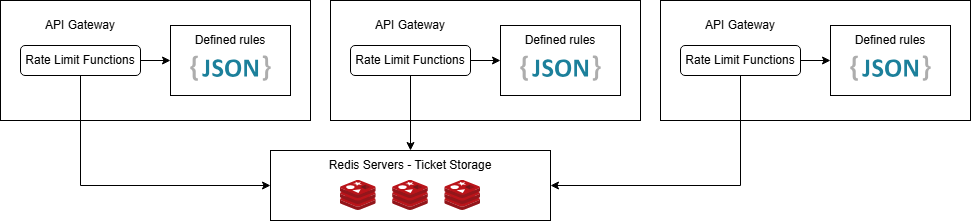

The diagram above was exported from draw.io. Its source (the exported page's mxGraphModel, read from the mxfile embedded in the PNG):
<mxGraphModel dx="2171" dy="723" grid="1" gridSize="10" guides="1" tooltips="1" connect="1" arrows="1" fold="1" page="1" pageScale="1" pageWidth="827" pageHeight="1169" math="0" shadow="0">
  <root>
    <mxCell id="0" />
    <mxCell id="1" parent="0" />
    <mxCell id="8H64Kdk5jkYDvHZAVhRx-18" value="" style="group" vertex="1" connectable="0" parent="1">
      <mxGeometry x="160" y="90" width="350" height="220" as="geometry" />
    </mxCell>
    <mxCell id="8H64Kdk5jkYDvHZAVhRx-13" value="" style="group" vertex="1" connectable="0" parent="8H64Kdk5jkYDvHZAVhRx-18">
      <mxGeometry y="150" width="220" height="70" as="geometry" />
    </mxCell>
    <mxCell id="8H64Kdk5jkYDvHZAVhRx-11" value="" style="rounded=0;whiteSpace=wrap;html=1;" vertex="1" parent="8H64Kdk5jkYDvHZAVhRx-13">
      <mxGeometry x="-60" width="280" height="70" as="geometry" />
    </mxCell>
    <mxCell id="8H64Kdk5jkYDvHZAVhRx-6" value="" style="image;sketch=0;aspect=fixed;html=1;points=[];align=center;fontSize=12;image=img/lib/mscae/Cache_Redis_Product.svg;" vertex="1" parent="8H64Kdk5jkYDvHZAVhRx-13">
      <mxGeometry x="10" y="30" width="35.71" height="30" as="geometry" />
    </mxCell>
    <mxCell id="8H64Kdk5jkYDvHZAVhRx-9" value="" style="image;sketch=0;aspect=fixed;html=1;points=[];align=center;fontSize=12;image=img/lib/mscae/Cache_Redis_Product.svg;" vertex="1" parent="8H64Kdk5jkYDvHZAVhRx-13">
      <mxGeometry x="62.139999999999986" y="30" width="35.71" height="30" as="geometry" />
    </mxCell>
    <mxCell id="8H64Kdk5jkYDvHZAVhRx-10" value="" style="image;sketch=0;aspect=fixed;html=1;points=[];align=center;fontSize=12;image=img/lib/mscae/Cache_Redis_Product.svg;" vertex="1" parent="8H64Kdk5jkYDvHZAVhRx-13">
      <mxGeometry x="114.29000000000002" y="30" width="35.71" height="30" as="geometry" />
    </mxCell>
    <mxCell id="8H64Kdk5jkYDvHZAVhRx-12" value="Redis Servers - Ticket Storage" style="text;html=1;align=center;verticalAlign=middle;whiteSpace=wrap;rounded=0;" vertex="1" parent="8H64Kdk5jkYDvHZAVhRx-13">
      <mxGeometry x="-30" width="220" height="30" as="geometry" />
    </mxCell>
    <mxCell id="8H64Kdk5jkYDvHZAVhRx-34" value="" style="group" vertex="1" connectable="0" parent="8H64Kdk5jkYDvHZAVhRx-18">
      <mxGeometry width="310" height="120" as="geometry" />
    </mxCell>
    <mxCell id="8H64Kdk5jkYDvHZAVhRx-1" value="" style="rounded=0;whiteSpace=wrap;html=1;" vertex="1" parent="8H64Kdk5jkYDvHZAVhRx-34">
      <mxGeometry width="310" height="120" as="geometry" />
    </mxCell>
    <mxCell id="8H64Kdk5jkYDvHZAVhRx-2" value="API Gateway" style="text;html=1;align=center;verticalAlign=middle;whiteSpace=wrap;rounded=0;" vertex="1" parent="8H64Kdk5jkYDvHZAVhRx-34">
      <mxGeometry x="20" y="10" width="120" height="30" as="geometry" />
    </mxCell>
    <mxCell id="8H64Kdk5jkYDvHZAVhRx-5" value="" style="group" vertex="1" connectable="0" parent="8H64Kdk5jkYDvHZAVhRx-34">
      <mxGeometry x="10" y="45" width="140" height="30" as="geometry" />
    </mxCell>
    <mxCell id="8H64Kdk5jkYDvHZAVhRx-3" value="" style="rounded=1;whiteSpace=wrap;html=1;" vertex="1" parent="8H64Kdk5jkYDvHZAVhRx-5">
      <mxGeometry x="10" width="120" height="30" as="geometry" />
    </mxCell>
    <mxCell id="8H64Kdk5jkYDvHZAVhRx-4" value="Rate Limit Functions" style="text;html=1;align=center;verticalAlign=middle;whiteSpace=wrap;rounded=0;" vertex="1" parent="8H64Kdk5jkYDvHZAVhRx-5">
      <mxGeometry width="140" height="30" as="geometry" />
    </mxCell>
    <mxCell id="8H64Kdk5jkYDvHZAVhRx-17" value="" style="group" vertex="1" connectable="0" parent="8H64Kdk5jkYDvHZAVhRx-34">
      <mxGeometry x="170" y="25" width="120" height="70" as="geometry" />
    </mxCell>
    <mxCell id="8H64Kdk5jkYDvHZAVhRx-16" value="" style="rounded=0;whiteSpace=wrap;html=1;" vertex="1" parent="8H64Kdk5jkYDvHZAVhRx-17">
      <mxGeometry width="120" height="70" as="geometry" />
    </mxCell>
    <mxCell id="8H64Kdk5jkYDvHZAVhRx-14" value="" style="dashed=0;outlineConnect=0;html=1;align=center;labelPosition=center;verticalLabelPosition=bottom;verticalAlign=top;shape=mxgraph.weblogos.json_2" vertex="1" parent="8H64Kdk5jkYDvHZAVhRx-17">
      <mxGeometry x="19.80000000000001" y="30" width="80.4" height="25.200000000000003" as="geometry" />
    </mxCell>
    <mxCell id="8H64Kdk5jkYDvHZAVhRx-15" value="Defined rules" style="text;html=1;align=center;verticalAlign=middle;whiteSpace=wrap;rounded=0;" vertex="1" parent="8H64Kdk5jkYDvHZAVhRx-17">
      <mxGeometry x="20.399999999999977" width="79.8" height="30" as="geometry" />
    </mxCell>
    <mxCell id="8H64Kdk5jkYDvHZAVhRx-20" style="edgeStyle=orthogonalEdgeStyle;rounded=0;orthogonalLoop=1;jettySize=auto;html=1;exitX=0.929;exitY=0.5;exitDx=0;exitDy=0;entryX=0;entryY=0.5;entryDx=0;entryDy=0;exitPerimeter=0;" edge="1" parent="8H64Kdk5jkYDvHZAVhRx-34" source="8H64Kdk5jkYDvHZAVhRx-4" target="8H64Kdk5jkYDvHZAVhRx-16">
      <mxGeometry relative="1" as="geometry" />
    </mxCell>
    <mxCell id="8H64Kdk5jkYDvHZAVhRx-19" style="edgeStyle=orthogonalEdgeStyle;rounded=0;orthogonalLoop=1;jettySize=auto;html=1;exitX=0.5;exitY=1;exitDx=0;exitDy=0;entryX=0.5;entryY=0;entryDx=0;entryDy=0;" edge="1" parent="8H64Kdk5jkYDvHZAVhRx-18" source="8H64Kdk5jkYDvHZAVhRx-4" target="8H64Kdk5jkYDvHZAVhRx-12">
      <mxGeometry relative="1" as="geometry" />
    </mxCell>
    <mxCell id="8H64Kdk5jkYDvHZAVhRx-35" value="" style="group" vertex="1" connectable="0" parent="1">
      <mxGeometry x="490" y="90" width="310" height="120" as="geometry" />
    </mxCell>
    <mxCell id="8H64Kdk5jkYDvHZAVhRx-36" value="" style="rounded=0;whiteSpace=wrap;html=1;" vertex="1" parent="8H64Kdk5jkYDvHZAVhRx-35">
      <mxGeometry width="310" height="120" as="geometry" />
    </mxCell>
    <mxCell id="8H64Kdk5jkYDvHZAVhRx-37" value="API Gateway" style="text;html=1;align=center;verticalAlign=middle;whiteSpace=wrap;rounded=0;" vertex="1" parent="8H64Kdk5jkYDvHZAVhRx-35">
      <mxGeometry x="20" y="10" width="120" height="30" as="geometry" />
    </mxCell>
    <mxCell id="8H64Kdk5jkYDvHZAVhRx-38" value="" style="group" vertex="1" connectable="0" parent="8H64Kdk5jkYDvHZAVhRx-35">
      <mxGeometry x="10" y="45" width="140" height="30" as="geometry" />
    </mxCell>
    <mxCell id="8H64Kdk5jkYDvHZAVhRx-39" value="" style="rounded=1;whiteSpace=wrap;html=1;" vertex="1" parent="8H64Kdk5jkYDvHZAVhRx-38">
      <mxGeometry x="10" width="120" height="30" as="geometry" />
    </mxCell>
    <mxCell id="8H64Kdk5jkYDvHZAVhRx-40" value="Rate Limit Functions" style="text;html=1;align=center;verticalAlign=middle;whiteSpace=wrap;rounded=0;" vertex="1" parent="8H64Kdk5jkYDvHZAVhRx-38">
      <mxGeometry width="140" height="30" as="geometry" />
    </mxCell>
    <mxCell id="8H64Kdk5jkYDvHZAVhRx-41" value="" style="group" vertex="1" connectable="0" parent="8H64Kdk5jkYDvHZAVhRx-35">
      <mxGeometry x="170" y="25" width="120" height="70" as="geometry" />
    </mxCell>
    <mxCell id="8H64Kdk5jkYDvHZAVhRx-42" value="" style="rounded=0;whiteSpace=wrap;html=1;" vertex="1" parent="8H64Kdk5jkYDvHZAVhRx-41">
      <mxGeometry width="120" height="70" as="geometry" />
    </mxCell>
    <mxCell id="8H64Kdk5jkYDvHZAVhRx-43" value="" style="dashed=0;outlineConnect=0;html=1;align=center;labelPosition=center;verticalLabelPosition=bottom;verticalAlign=top;shape=mxgraph.weblogos.json_2" vertex="1" parent="8H64Kdk5jkYDvHZAVhRx-41">
      <mxGeometry x="19.80000000000001" y="30" width="80.4" height="25.200000000000003" as="geometry" />
    </mxCell>
    <mxCell id="8H64Kdk5jkYDvHZAVhRx-44" value="Defined rules" style="text;html=1;align=center;verticalAlign=middle;whiteSpace=wrap;rounded=0;" vertex="1" parent="8H64Kdk5jkYDvHZAVhRx-41">
      <mxGeometry x="20.399999999999977" width="79.8" height="30" as="geometry" />
    </mxCell>
    <mxCell id="8H64Kdk5jkYDvHZAVhRx-45" style="edgeStyle=orthogonalEdgeStyle;rounded=0;orthogonalLoop=1;jettySize=auto;html=1;exitX=0.929;exitY=0.5;exitDx=0;exitDy=0;entryX=0;entryY=0.5;entryDx=0;entryDy=0;exitPerimeter=0;" edge="1" parent="8H64Kdk5jkYDvHZAVhRx-35" source="8H64Kdk5jkYDvHZAVhRx-40" target="8H64Kdk5jkYDvHZAVhRx-42">
      <mxGeometry relative="1" as="geometry" />
    </mxCell>
    <mxCell id="8H64Kdk5jkYDvHZAVhRx-46" value="" style="group" vertex="1" connectable="0" parent="1">
      <mxGeometry x="-170" y="90" width="310" height="120" as="geometry" />
    </mxCell>
    <mxCell id="8H64Kdk5jkYDvHZAVhRx-47" value="" style="rounded=0;whiteSpace=wrap;html=1;" vertex="1" parent="8H64Kdk5jkYDvHZAVhRx-46">
      <mxGeometry width="310" height="120" as="geometry" />
    </mxCell>
    <mxCell id="8H64Kdk5jkYDvHZAVhRx-48" value="API Gateway" style="text;html=1;align=center;verticalAlign=middle;whiteSpace=wrap;rounded=0;" vertex="1" parent="8H64Kdk5jkYDvHZAVhRx-46">
      <mxGeometry x="20" y="10" width="120" height="30" as="geometry" />
    </mxCell>
    <mxCell id="8H64Kdk5jkYDvHZAVhRx-49" value="" style="group" vertex="1" connectable="0" parent="8H64Kdk5jkYDvHZAVhRx-46">
      <mxGeometry x="10" y="45" width="140" height="30" as="geometry" />
    </mxCell>
    <mxCell id="8H64Kdk5jkYDvHZAVhRx-50" value="" style="rounded=1;whiteSpace=wrap;html=1;" vertex="1" parent="8H64Kdk5jkYDvHZAVhRx-49">
      <mxGeometry x="10" width="120" height="30" as="geometry" />
    </mxCell>
    <mxCell id="8H64Kdk5jkYDvHZAVhRx-51" value="Rate Limit Functions" style="text;html=1;align=center;verticalAlign=middle;whiteSpace=wrap;rounded=0;" vertex="1" parent="8H64Kdk5jkYDvHZAVhRx-49">
      <mxGeometry width="140" height="30" as="geometry" />
    </mxCell>
    <mxCell id="8H64Kdk5jkYDvHZAVhRx-52" value="" style="group" vertex="1" connectable="0" parent="8H64Kdk5jkYDvHZAVhRx-46">
      <mxGeometry x="170" y="25" width="120" height="70" as="geometry" />
    </mxCell>
    <mxCell id="8H64Kdk5jkYDvHZAVhRx-53" value="" style="rounded=0;whiteSpace=wrap;html=1;" vertex="1" parent="8H64Kdk5jkYDvHZAVhRx-52">
      <mxGeometry width="120" height="70" as="geometry" />
    </mxCell>
    <mxCell id="8H64Kdk5jkYDvHZAVhRx-54" value="" style="dashed=0;outlineConnect=0;html=1;align=center;labelPosition=center;verticalLabelPosition=bottom;verticalAlign=top;shape=mxgraph.weblogos.json_2" vertex="1" parent="8H64Kdk5jkYDvHZAVhRx-52">
      <mxGeometry x="19.80000000000001" y="30" width="80.4" height="25.200000000000003" as="geometry" />
    </mxCell>
    <mxCell id="8H64Kdk5jkYDvHZAVhRx-55" value="Defined rules" style="text;html=1;align=center;verticalAlign=middle;whiteSpace=wrap;rounded=0;" vertex="1" parent="8H64Kdk5jkYDvHZAVhRx-52">
      <mxGeometry x="20.399999999999977" width="79.8" height="30" as="geometry" />
    </mxCell>
    <mxCell id="8H64Kdk5jkYDvHZAVhRx-56" style="edgeStyle=orthogonalEdgeStyle;rounded=0;orthogonalLoop=1;jettySize=auto;html=1;exitX=0.929;exitY=0.5;exitDx=0;exitDy=0;entryX=0;entryY=0.5;entryDx=0;entryDy=0;exitPerimeter=0;" edge="1" parent="8H64Kdk5jkYDvHZAVhRx-46" source="8H64Kdk5jkYDvHZAVhRx-51" target="8H64Kdk5jkYDvHZAVhRx-53">
      <mxGeometry relative="1" as="geometry" />
    </mxCell>
    <mxCell id="8H64Kdk5jkYDvHZAVhRx-57" style="edgeStyle=orthogonalEdgeStyle;rounded=0;orthogonalLoop=1;jettySize=auto;html=1;exitX=0.5;exitY=1;exitDx=0;exitDy=0;entryX=0;entryY=0.5;entryDx=0;entryDy=0;" edge="1" parent="1" source="8H64Kdk5jkYDvHZAVhRx-51" target="8H64Kdk5jkYDvHZAVhRx-11">
      <mxGeometry relative="1" as="geometry" />
    </mxCell>
    <mxCell id="8H64Kdk5jkYDvHZAVhRx-58" style="edgeStyle=orthogonalEdgeStyle;rounded=0;orthogonalLoop=1;jettySize=auto;html=1;exitX=0.5;exitY=1;exitDx=0;exitDy=0;entryX=1;entryY=0.5;entryDx=0;entryDy=0;" edge="1" parent="1" source="8H64Kdk5jkYDvHZAVhRx-40" target="8H64Kdk5jkYDvHZAVhRx-11">
      <mxGeometry relative="1" as="geometry" />
    </mxCell>
  </root>
</mxGraphModel>